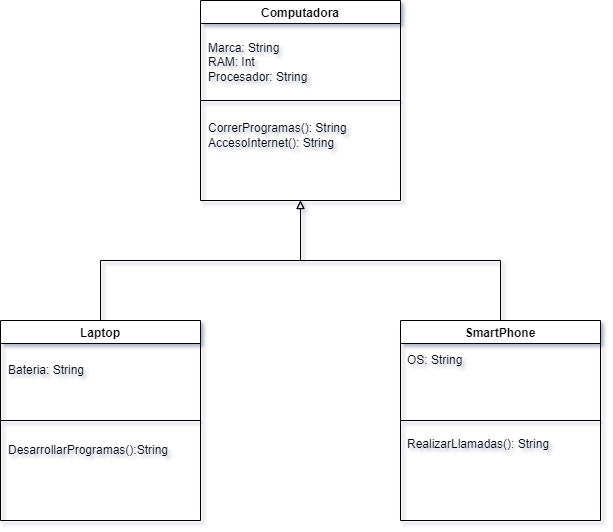

The diagram above was exported from draw.io. Its source (the exported page's mxGraphModel, read from the mxfile embedded in the PNG):
<mxGraphModel dx="782" dy="719" grid="1" gridSize="10" guides="1" tooltips="1" connect="1" arrows="1" fold="1" page="1" pageScale="1" pageWidth="827" pageHeight="1169" math="0" shadow="0">
  <root>
    <mxCell id="0" />
    <mxCell id="1" parent="0" />
    <mxCell id="ok-WOoXVCgS0q4NVNL6y-1" value="Computadora" style="swimlane;" vertex="1" parent="1">
      <mxGeometry x="314" y="180" width="200" height="200" as="geometry" />
    </mxCell>
    <mxCell id="ok-WOoXVCgS0q4NVNL6y-8" value="Marca: String&lt;br&gt;RAM: Int&lt;br&gt;Procesador: String" style="text;html=1;align=left;verticalAlign=middle;resizable=0;points=[];autosize=1;strokeColor=none;fillColor=none;" vertex="1" parent="ok-WOoXVCgS0q4NVNL6y-1">
      <mxGeometry x="6" y="37" width="110" height="50" as="geometry" />
    </mxCell>
    <mxCell id="ok-WOoXVCgS0q4NVNL6y-12" value="CorrerProgramas(): String&lt;br&gt;AccesoInternet(): String" style="text;html=1;align=left;verticalAlign=middle;resizable=0;points=[];autosize=1;strokeColor=none;fillColor=none;" vertex="1" parent="ok-WOoXVCgS0q4NVNL6y-1">
      <mxGeometry x="6" y="120" width="150" height="30" as="geometry" />
    </mxCell>
    <mxCell id="ok-WOoXVCgS0q4NVNL6y-2" value="" style="endArrow=none;html=1;rounded=0;entryX=1;entryY=0.5;entryDx=0;entryDy=0;exitX=0;exitY=0.5;exitDx=0;exitDy=0;" edge="1" parent="1" source="ok-WOoXVCgS0q4NVNL6y-1" target="ok-WOoXVCgS0q4NVNL6y-1">
      <mxGeometry width="50" height="50" relative="1" as="geometry">
        <mxPoint x="380" y="390" as="sourcePoint" />
        <mxPoint x="430" y="340" as="targetPoint" />
      </mxGeometry>
    </mxCell>
    <mxCell id="ok-WOoXVCgS0q4NVNL6y-4" value="Laptop" style="swimlane;" vertex="1" parent="1">
      <mxGeometry x="114" y="500" width="200" height="200" as="geometry" />
    </mxCell>
    <mxCell id="ok-WOoXVCgS0q4NVNL6y-13" value="Bateria: String&lt;br&gt;" style="text;html=1;align=left;verticalAlign=middle;resizable=0;points=[];autosize=1;strokeColor=none;fillColor=none;" vertex="1" parent="ok-WOoXVCgS0q4NVNL6y-4">
      <mxGeometry x="6" y="40" width="90" height="20" as="geometry" />
    </mxCell>
    <mxCell id="ok-WOoXVCgS0q4NVNL6y-14" value="DesarrollarProgramas():String" style="text;html=1;align=left;verticalAlign=middle;resizable=0;points=[];autosize=1;strokeColor=none;fillColor=none;" vertex="1" parent="ok-WOoXVCgS0q4NVNL6y-4">
      <mxGeometry x="6" y="120" width="180" height="20" as="geometry" />
    </mxCell>
    <mxCell id="ok-WOoXVCgS0q4NVNL6y-5" value="SmartPhone" style="swimlane;" vertex="1" parent="1">
      <mxGeometry x="514" y="500" width="200" height="200" as="geometry" />
    </mxCell>
    <mxCell id="ok-WOoXVCgS0q4NVNL6y-11" value="OS: String" style="text;html=1;align=left;verticalAlign=middle;resizable=0;points=[];autosize=1;strokeColor=none;fillColor=none;" vertex="1" parent="ok-WOoXVCgS0q4NVNL6y-5">
      <mxGeometry x="5" y="30" width="70" height="20" as="geometry" />
    </mxCell>
    <mxCell id="ok-WOoXVCgS0q4NVNL6y-15" value="RealizarLlamadas(): String" style="text;html=1;align=left;verticalAlign=middle;resizable=0;points=[];autosize=1;strokeColor=none;fillColor=none;" vertex="1" parent="ok-WOoXVCgS0q4NVNL6y-5">
      <mxGeometry x="5" y="114" width="160" height="20" as="geometry" />
    </mxCell>
    <mxCell id="ok-WOoXVCgS0q4NVNL6y-6" value="" style="endArrow=block;html=1;rounded=0;exitX=0.5;exitY=0;exitDx=0;exitDy=0;endFill=0;entryX=0.5;entryY=1;entryDx=0;entryDy=0;edgeStyle=orthogonalEdgeStyle;" edge="1" parent="1" source="ok-WOoXVCgS0q4NVNL6y-4" target="ok-WOoXVCgS0q4NVNL6y-1">
      <mxGeometry width="50" height="50" relative="1" as="geometry">
        <mxPoint x="380" y="390" as="sourcePoint" />
        <mxPoint x="430" y="340" as="targetPoint" />
      </mxGeometry>
    </mxCell>
    <mxCell id="ok-WOoXVCgS0q4NVNL6y-7" value="" style="endArrow=block;html=1;rounded=0;exitX=0.5;exitY=0;exitDx=0;exitDy=0;entryX=0.5;entryY=1;entryDx=0;entryDy=0;endFill=0;edgeStyle=orthogonalEdgeStyle;" edge="1" parent="1" source="ok-WOoXVCgS0q4NVNL6y-5" target="ok-WOoXVCgS0q4NVNL6y-1">
      <mxGeometry width="50" height="50" relative="1" as="geometry">
        <mxPoint x="224" y="510" as="sourcePoint" />
        <mxPoint x="440" y="350" as="targetPoint" />
      </mxGeometry>
    </mxCell>
    <mxCell id="ok-WOoXVCgS0q4NVNL6y-9" value="" style="endArrow=none;html=1;rounded=0;entryX=1;entryY=0.5;entryDx=0;entryDy=0;exitX=0;exitY=0.5;exitDx=0;exitDy=0;" edge="1" parent="1" source="ok-WOoXVCgS0q4NVNL6y-4" target="ok-WOoXVCgS0q4NVNL6y-4">
      <mxGeometry width="50" height="50" relative="1" as="geometry">
        <mxPoint x="380" y="380" as="sourcePoint" />
        <mxPoint x="430" y="330" as="targetPoint" />
      </mxGeometry>
    </mxCell>
    <mxCell id="ok-WOoXVCgS0q4NVNL6y-10" value="" style="endArrow=none;html=1;rounded=0;exitX=0;exitY=0.5;exitDx=0;exitDy=0;entryX=1;entryY=0.5;entryDx=0;entryDy=0;" edge="1" parent="1" source="ok-WOoXVCgS0q4NVNL6y-5" target="ok-WOoXVCgS0q4NVNL6y-5">
      <mxGeometry width="50" height="50" relative="1" as="geometry">
        <mxPoint x="124" y="610" as="sourcePoint" />
        <mxPoint x="710" y="610" as="targetPoint" />
      </mxGeometry>
    </mxCell>
  </root>
</mxGraphModel>